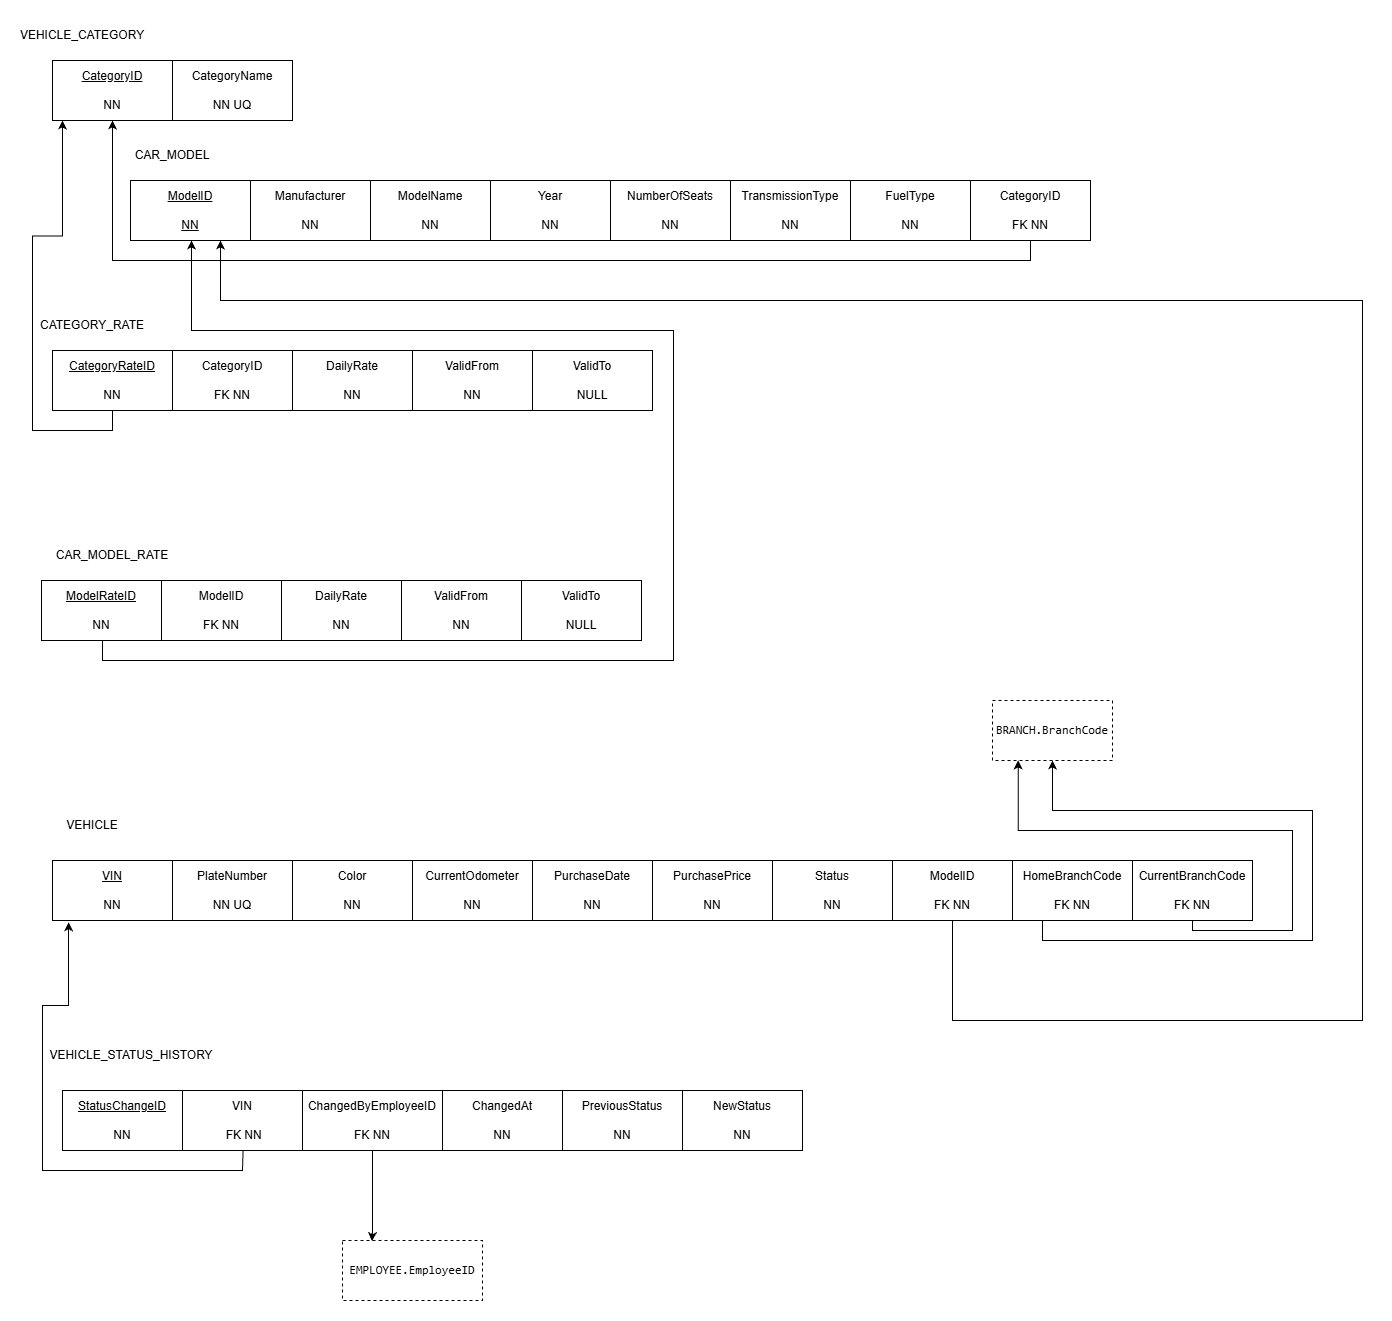

The diagram above was exported from draw.io. Its source (the exported page's mxGraphModel, read from the mxfile embedded in the PNG):
<mxGraphModel dx="1451" dy="742" grid="1" gridSize="10" guides="1" tooltips="1" connect="1" arrows="1" fold="1" page="1" pageScale="1" pageWidth="850" pageHeight="1100" math="0" shadow="0">
  <root>
    <mxCell id="0" />
    <mxCell id="1" parent="0" />
    <mxCell id="8r30ywy7euLMclqrYPRs-1" parent="1" style="rounded=0;whiteSpace=wrap;html=1;" value="CategoryName&lt;div&gt;&lt;br&gt;&lt;/div&gt;&lt;div&gt;NN UQ&lt;/div&gt;" vertex="1">
      <mxGeometry height="60" width="120" x="200" y="70" as="geometry" />
    </mxCell>
    <mxCell id="8r30ywy7euLMclqrYPRs-2" parent="1" style="rounded=0;whiteSpace=wrap;html=1;" value="&lt;u&gt;CategoryID&lt;/u&gt;&lt;div&gt;&lt;br&gt;&lt;/div&gt;&lt;div&gt;NN&lt;/div&gt;" vertex="1">
      <mxGeometry height="60" width="120" x="80" y="70" as="geometry" />
    </mxCell>
    <mxCell id="8r30ywy7euLMclqrYPRs-3" parent="1" style="text;html=1;whiteSpace=wrap;strokeColor=none;fillColor=none;align=center;verticalAlign=middle;rounded=0;" value="VEHICLE_CATEGORY" vertex="1">
      <mxGeometry height="30" width="60" x="80" y="30" as="geometry" />
    </mxCell>
    <mxCell id="8r30ywy7euLMclqrYPRs-13" edge="1" parent="1" source="8r30ywy7euLMclqrYPRs-4" style="edgeStyle=orthogonalEdgeStyle;rounded=0;orthogonalLoop=1;jettySize=auto;html=1;exitX=0.5;exitY=1;exitDx=0;exitDy=0;entryX=0.5;entryY=1;entryDx=0;entryDy=0;defaultLabelBackgroundColor=page;labelPadding=0 4;" target="8r30ywy7euLMclqrYPRs-2">
      <mxGeometry relative="1" x="0.0223" as="geometry" />
    </mxCell>
    <mxCell id="8r30ywy7euLMclqrYPRs-4" parent="1" style="rounded=0;whiteSpace=wrap;html=1;" value="CategoryID&lt;div&gt;&lt;br&gt;&lt;/div&gt;&lt;div&gt;FK NN&lt;/div&gt;" vertex="1">
      <mxGeometry height="60" width="120" x="998" y="190" as="geometry" />
    </mxCell>
    <mxCell id="8r30ywy7euLMclqrYPRs-5" parent="1" style="rounded=0;whiteSpace=wrap;html=1;" value="FuelType&lt;div&gt;&lt;br&gt;&lt;/div&gt;&lt;div&gt;NN&lt;/div&gt;" vertex="1">
      <mxGeometry height="60" width="120" x="878" y="190" as="geometry" />
    </mxCell>
    <mxCell id="8r30ywy7euLMclqrYPRs-6" parent="1" style="rounded=0;whiteSpace=wrap;html=1;" value="TransmissionType&lt;div&gt;&lt;br&gt;&lt;/div&gt;&lt;div&gt;NN&lt;/div&gt;" vertex="1">
      <mxGeometry height="60" width="120" x="758" y="190" as="geometry" />
    </mxCell>
    <mxCell id="8r30ywy7euLMclqrYPRs-7" parent="1" style="rounded=0;whiteSpace=wrap;html=1;" value="NumberOfSeats&lt;div&gt;&lt;br&gt;&lt;/div&gt;&lt;div&gt;NN&lt;/div&gt;" vertex="1">
      <mxGeometry height="60" width="120" x="638" y="190" as="geometry" />
    </mxCell>
    <mxCell id="8r30ywy7euLMclqrYPRs-8" parent="1" style="rounded=0;whiteSpace=wrap;html=1;" value="Year&lt;div&gt;&lt;br&gt;&lt;/div&gt;&lt;div&gt;NN&lt;/div&gt;" vertex="1">
      <mxGeometry height="60" width="120" x="518" y="190" as="geometry" />
    </mxCell>
    <mxCell id="8r30ywy7euLMclqrYPRs-9" parent="1" style="rounded=0;whiteSpace=wrap;html=1;" value="ModelName&lt;div&gt;&lt;br&gt;&lt;/div&gt;&lt;div&gt;NN&lt;/div&gt;" vertex="1">
      <mxGeometry height="60" width="120" x="398" y="190" as="geometry" />
    </mxCell>
    <mxCell id="8r30ywy7euLMclqrYPRs-10" parent="1" style="rounded=0;whiteSpace=wrap;html=1;" value="Manufacturer&lt;div&gt;&lt;br&gt;&lt;/div&gt;&lt;div&gt;NN&lt;/div&gt;" vertex="1">
      <mxGeometry height="60" width="120" x="278" y="190" as="geometry" />
    </mxCell>
    <mxCell id="8r30ywy7euLMclqrYPRs-11" parent="1" style="rounded=0;whiteSpace=wrap;html=1;" value="&lt;u&gt;ModelID&lt;/u&gt;&lt;div&gt;&lt;u&gt;&lt;br&gt;&lt;/u&gt;&lt;/div&gt;&lt;div&gt;&lt;u&gt;NN&lt;/u&gt;&lt;/div&gt;" vertex="1">
      <mxGeometry height="60" width="120" x="158" y="190" as="geometry" />
    </mxCell>
    <mxCell id="8r30ywy7euLMclqrYPRs-12" parent="1" style="text;html=1;whiteSpace=wrap;strokeColor=none;fillColor=none;align=center;verticalAlign=middle;rounded=0;" value="CAR_MODEL" vertex="1">
      <mxGeometry height="30" width="60" x="170" y="150" as="geometry" />
    </mxCell>
    <mxCell id="8r30ywy7euLMclqrYPRs-14" parent="1" style="rounded=0;whiteSpace=wrap;html=1;" value="ValidTo&lt;div&gt;&lt;br&gt;&lt;/div&gt;&lt;div&gt;NULL&lt;/div&gt;" vertex="1">
      <mxGeometry height="60" width="120" x="560" y="360" as="geometry" />
    </mxCell>
    <mxCell id="8r30ywy7euLMclqrYPRs-15" parent="1" style="rounded=0;whiteSpace=wrap;html=1;" value="ValidFrom&lt;div&gt;&lt;br&gt;&lt;/div&gt;&lt;div&gt;NN&lt;/div&gt;" vertex="1">
      <mxGeometry height="60" width="120" x="440" y="360" as="geometry" />
    </mxCell>
    <mxCell id="8r30ywy7euLMclqrYPRs-16" parent="1" style="rounded=0;whiteSpace=wrap;html=1;" value="DailyRate&lt;div&gt;&lt;br&gt;&lt;/div&gt;&lt;div&gt;NN&lt;/div&gt;" vertex="1">
      <mxGeometry height="60" width="120" x="320" y="360" as="geometry" />
    </mxCell>
    <mxCell id="8r30ywy7euLMclqrYPRs-17" parent="1" style="rounded=0;whiteSpace=wrap;html=1;" value="CategoryID&lt;div&gt;&lt;br&gt;&lt;/div&gt;&lt;div&gt;FK NN&lt;/div&gt;" vertex="1">
      <mxGeometry height="60" width="120" x="200" y="360" as="geometry" />
    </mxCell>
    <mxCell id="8r30ywy7euLMclqrYPRs-20" edge="1" parent="1" source="8r30ywy7euLMclqrYPRs-18" style="edgeStyle=orthogonalEdgeStyle;rounded=0;orthogonalLoop=1;jettySize=auto;html=1;exitX=0.5;exitY=1;exitDx=0;exitDy=0;defaultLabelBackgroundColor=page;labelPadding=0 4;">
      <mxGeometry relative="1" as="geometry">
        <mxPoint x="90" y="130.0000000000001" as="targetPoint" />
      </mxGeometry>
    </mxCell>
    <mxCell id="8r30ywy7euLMclqrYPRs-18" parent="1" style="rounded=0;whiteSpace=wrap;html=1;" value="&lt;u&gt;CategoryRateID&lt;/u&gt;&lt;div&gt;&lt;br&gt;&lt;/div&gt;&lt;div&gt;NN&lt;/div&gt;" vertex="1">
      <mxGeometry height="60" width="120" x="80" y="360" as="geometry" />
    </mxCell>
    <mxCell id="8r30ywy7euLMclqrYPRs-19" parent="1" style="text;html=1;whiteSpace=wrap;strokeColor=none;fillColor=none;align=center;verticalAlign=middle;rounded=0;" value="CATEGORY_RATE" vertex="1">
      <mxGeometry height="30" width="60" x="90" y="320" as="geometry" />
    </mxCell>
    <mxCell id="8r30ywy7euLMclqrYPRs-21" parent="1" style="rounded=0;whiteSpace=wrap;html=1;" value="ValidTo&lt;div&gt;&lt;br&gt;&lt;/div&gt;&lt;div&gt;NULL&lt;/div&gt;" vertex="1">
      <mxGeometry height="60" width="120" x="549" y="590" as="geometry" />
    </mxCell>
    <mxCell id="8r30ywy7euLMclqrYPRs-22" parent="1" style="rounded=0;whiteSpace=wrap;html=1;" value="ValidFrom&lt;div&gt;&lt;br&gt;&lt;/div&gt;&lt;div&gt;NN&lt;/div&gt;" vertex="1">
      <mxGeometry height="60" width="120" x="429" y="590" as="geometry" />
    </mxCell>
    <mxCell id="8r30ywy7euLMclqrYPRs-23" parent="1" style="rounded=0;whiteSpace=wrap;html=1;" value="DailyRate&lt;div&gt;&lt;br&gt;&lt;/div&gt;&lt;div&gt;NN&lt;/div&gt;" vertex="1">
      <mxGeometry height="60" width="120" x="309" y="590" as="geometry" />
    </mxCell>
    <mxCell id="8r30ywy7euLMclqrYPRs-24" parent="1" style="rounded=0;whiteSpace=wrap;html=1;" value="ModelID&lt;div&gt;&lt;br&gt;&lt;/div&gt;&lt;div&gt;FK NN&lt;/div&gt;" vertex="1">
      <mxGeometry height="60" width="120" x="189" y="590" as="geometry" />
    </mxCell>
    <mxCell id="8r30ywy7euLMclqrYPRs-27" edge="1" parent="1" style="edgeStyle=orthogonalEdgeStyle;rounded=0;orthogonalLoop=1;jettySize=auto;html=1;exitX=0.5;exitY=1;exitDx=0;exitDy=0;defaultLabelBackgroundColor=page;labelPadding=0 4;">
      <mxGeometry relative="1" x="-0.0167" as="geometry">
        <Array as="points">
          <mxPoint x="130" y="670" />
          <mxPoint x="701" y="670" />
          <mxPoint x="701" y="340" />
          <mxPoint x="219" y="340" />
        </Array>
        <mxPoint x="130" y="650" as="sourcePoint" />
        <mxPoint x="219" y="250" as="targetPoint" />
      </mxGeometry>
    </mxCell>
    <mxCell id="8r30ywy7euLMclqrYPRs-25" parent="1" style="rounded=0;whiteSpace=wrap;html=1;" value="&lt;u&gt;ModelRateID&lt;/u&gt;&lt;div&gt;&lt;br&gt;&lt;/div&gt;&lt;div&gt;NN&lt;/div&gt;" vertex="1">
      <mxGeometry height="60" width="120" x="69" y="590" as="geometry" />
    </mxCell>
    <mxCell id="8r30ywy7euLMclqrYPRs-26" parent="1" style="text;html=1;whiteSpace=wrap;strokeColor=none;fillColor=none;align=center;verticalAlign=middle;rounded=0;" value="CAR_MODEL_RATE" vertex="1">
      <mxGeometry height="30" width="60" x="110" y="550" as="geometry" />
    </mxCell>
    <mxCell id="8r30ywy7euLMclqrYPRs-28" parent="1" style="rounded=0;whiteSpace=wrap;html=1;" value="CurrentBranchCode&lt;div&gt;&lt;br&gt;&lt;/div&gt;&lt;div&gt;FK NN&lt;/div&gt;" vertex="1">
      <mxGeometry height="60" width="120" x="1160" y="870" as="geometry" />
    </mxCell>
    <mxCell id="8r30ywy7euLMclqrYPRs-44" edge="1" parent="1" style="edgeStyle=orthogonalEdgeStyle;rounded=0;orthogonalLoop=1;jettySize=auto;html=1;exitX=0.5;exitY=1;exitDx=0;exitDy=0;entryX=0.75;entryY=1;entryDx=0;entryDy=0;defaultLabelBackgroundColor=page;labelPadding=0 4;">
      <mxGeometry relative="1" as="geometry">
        <Array as="points">
          <mxPoint x="1070" y="950" />
          <mxPoint x="1340" y="950" />
          <mxPoint x="1340" y="820" />
          <mxPoint x="1080" y="820" />
        </Array>
        <mxPoint x="1069.9999999999998" y="930" as="sourcePoint" />
        <mxPoint x="1080" y="770" as="targetPoint" />
      </mxGeometry>
    </mxCell>
    <mxCell id="8r30ywy7euLMclqrYPRs-29" parent="1" style="rounded=0;whiteSpace=wrap;html=1;" value="HomeBranchCode&lt;div&gt;&lt;br&gt;&lt;/div&gt;&lt;div&gt;FK NN&lt;/div&gt;" vertex="1">
      <mxGeometry height="60" width="120" x="1040" y="870" as="geometry" />
    </mxCell>
    <mxCell id="8r30ywy7euLMclqrYPRs-39" edge="1" parent="1" source="8r30ywy7euLMclqrYPRs-30" style="edgeStyle=orthogonalEdgeStyle;rounded=0;orthogonalLoop=1;jettySize=auto;html=1;exitX=0.5;exitY=1;exitDx=0;exitDy=0;entryX=0.75;entryY=1;entryDx=0;entryDy=0;defaultLabelBackgroundColor=page;labelPadding=0 4;" target="8r30ywy7euLMclqrYPRs-11">
      <mxGeometry relative="1" x="0.0987" as="geometry">
        <Array as="points">
          <mxPoint x="980" y="1030" />
          <mxPoint x="1390" y="1030" />
          <mxPoint x="1390" y="310" />
          <mxPoint x="248" y="310" />
        </Array>
      </mxGeometry>
    </mxCell>
    <mxCell id="8r30ywy7euLMclqrYPRs-30" parent="1" style="rounded=0;whiteSpace=wrap;html=1;" value="ModelID&lt;div&gt;&lt;br&gt;&lt;/div&gt;&lt;div&gt;FK NN&lt;/div&gt;" vertex="1">
      <mxGeometry height="60" width="120" x="920" y="870" as="geometry" />
    </mxCell>
    <mxCell id="8r30ywy7euLMclqrYPRs-31" parent="1" style="rounded=0;whiteSpace=wrap;html=1;" value="Status&lt;div&gt;&lt;br&gt;&lt;/div&gt;&lt;div&gt;NN&lt;/div&gt;" vertex="1">
      <mxGeometry height="60" width="120" x="800" y="870" as="geometry" />
    </mxCell>
    <mxCell id="8r30ywy7euLMclqrYPRs-32" parent="1" style="rounded=0;whiteSpace=wrap;html=1;" value="PurchasePrice&lt;div&gt;&lt;br&gt;&lt;/div&gt;&lt;div&gt;NN&lt;/div&gt;" vertex="1">
      <mxGeometry height="60" width="120" x="680" y="870" as="geometry" />
    </mxCell>
    <mxCell id="8r30ywy7euLMclqrYPRs-33" parent="1" style="rounded=0;whiteSpace=wrap;html=1;" value="PurchaseDate&lt;div&gt;&lt;br&gt;&lt;/div&gt;&lt;div&gt;NN&lt;/div&gt;" vertex="1">
      <mxGeometry height="60" width="120" x="560" y="870" as="geometry" />
    </mxCell>
    <mxCell id="8r30ywy7euLMclqrYPRs-34" parent="1" style="rounded=0;whiteSpace=wrap;html=1;" value="CurrentOdometer&lt;div&gt;&lt;br&gt;&lt;/div&gt;&lt;div&gt;NN&lt;/div&gt;" vertex="1">
      <mxGeometry height="60" width="120" x="440" y="870" as="geometry" />
    </mxCell>
    <mxCell id="8r30ywy7euLMclqrYPRs-35" parent="1" style="rounded=0;whiteSpace=wrap;html=1;" value="Color&lt;div&gt;&lt;br&gt;&lt;/div&gt;&lt;div&gt;NN&lt;/div&gt;" vertex="1">
      <mxGeometry height="60" width="120" x="320" y="870" as="geometry" />
    </mxCell>
    <mxCell id="8r30ywy7euLMclqrYPRs-36" parent="1" style="rounded=0;whiteSpace=wrap;html=1;" value="PlateNumber&lt;div&gt;&lt;br&gt;&lt;/div&gt;&lt;div&gt;NN UQ&lt;/div&gt;" vertex="1">
      <mxGeometry height="60" width="120" x="200" y="870" as="geometry" />
    </mxCell>
    <mxCell id="8r30ywy7euLMclqrYPRs-37" parent="1" style="rounded=0;whiteSpace=wrap;html=1;" value="&lt;u&gt;VIN&lt;/u&gt;&lt;div&gt;&lt;u&gt;&lt;br&gt;&lt;/u&gt;&lt;/div&gt;&lt;div&gt;NN&lt;/div&gt;" vertex="1">
      <mxGeometry height="60" width="120" x="80" y="870" as="geometry" />
    </mxCell>
    <mxCell id="8r30ywy7euLMclqrYPRs-38" parent="1" style="text;html=1;whiteSpace=wrap;strokeColor=none;fillColor=none;align=center;verticalAlign=middle;rounded=0;" value="VEHICLE" vertex="1">
      <mxGeometry height="30" width="60" x="90" y="820" as="geometry" />
    </mxCell>
    <mxCell id="8r30ywy7euLMclqrYPRs-40" parent="1" style="rounded=0;whiteSpace=wrap;html=1;dashed=1;" value="&lt;code&gt;BRANCH.BranchCode&lt;/code&gt;" vertex="1">
      <mxGeometry height="60" width="120" x="1020" y="710" as="geometry" />
    </mxCell>
    <mxCell id="8r30ywy7euLMclqrYPRs-48" edge="1" parent="1" source="8r30ywy7euLMclqrYPRs-28" style="edgeStyle=orthogonalEdgeStyle;rounded=0;orthogonalLoop=1;jettySize=auto;html=1;exitX=0.5;exitY=1;exitDx=0;exitDy=0;entryX=0.214;entryY=0.999;entryDx=0;entryDy=0;entryPerimeter=0;defaultLabelBackgroundColor=page;labelPadding=0 4;" target="8r30ywy7euLMclqrYPRs-40">
      <mxGeometry relative="1" x="-0.1451" as="geometry">
        <Array as="points">
          <mxPoint x="1220" y="940" />
          <mxPoint x="1320" y="940" />
          <mxPoint x="1320" y="840" />
          <mxPoint x="1045.7" y="840" />
        </Array>
      </mxGeometry>
    </mxCell>
    <mxCell id="8r30ywy7euLMclqrYPRs-49" parent="1" style="rounded=0;whiteSpace=wrap;html=1;" value="NewStatus&lt;div&gt;&lt;br&gt;&lt;/div&gt;&lt;div&gt;NN&lt;/div&gt;" vertex="1">
      <mxGeometry height="60" width="120" x="710" y="1100" as="geometry" />
    </mxCell>
    <mxCell id="8r30ywy7euLMclqrYPRs-50" parent="1" style="rounded=0;whiteSpace=wrap;html=1;" value="PreviousStatus&lt;div&gt;&lt;br&gt;&lt;/div&gt;&lt;div&gt;NN&lt;/div&gt;" vertex="1">
      <mxGeometry height="60" width="120" x="590" y="1100" as="geometry" />
    </mxCell>
    <mxCell id="8r30ywy7euLMclqrYPRs-51" parent="1" style="rounded=0;whiteSpace=wrap;html=1;" value="ChangedAt&lt;div&gt;&lt;br&gt;&lt;/div&gt;&lt;div&gt;NN&lt;/div&gt;" vertex="1">
      <mxGeometry height="60" width="120" x="470" y="1100" as="geometry" />
    </mxCell>
    <mxCell id="8r30ywy7euLMclqrYPRs-58" edge="1" parent="1" source="8r30ywy7euLMclqrYPRs-52" style="edgeStyle=orthogonalEdgeStyle;rounded=0;orthogonalLoop=1;jettySize=auto;html=1;exitX=0.5;exitY=1;exitDx=0;exitDy=0;defaultLabelBackgroundColor=page;labelPadding=0 4;entryX=0.211;entryY=0.011;entryDx=0;entryDy=0;entryPerimeter=0;" target="8r30ywy7euLMclqrYPRs-57">
      <mxGeometry relative="1" x="-0.228" as="geometry">
        <Array as="points">
          <mxPoint x="400" y="1240" />
        </Array>
        <mxPoint x="399.60493827160485" y="1230" as="targetPoint" />
      </mxGeometry>
    </mxCell>
    <mxCell id="8r30ywy7euLMclqrYPRs-52" parent="1" style="rounded=0;whiteSpace=wrap;html=1;" value="ChangedByEmployeeID&lt;div&gt;&lt;br&gt;&lt;/div&gt;&lt;div&gt;FK NN&lt;/div&gt;" vertex="1">
      <mxGeometry height="60" width="140" x="330" y="1100" as="geometry" />
    </mxCell>
    <mxCell id="8r30ywy7euLMclqrYPRs-53" parent="1" style="rounded=0;whiteSpace=wrap;html=1;" value="VIN&lt;div&gt;&lt;br&gt;&lt;/div&gt;&lt;div&gt;&amp;nbsp;FK NN&lt;/div&gt;" vertex="1">
      <mxGeometry height="60" width="120" x="210" y="1100" as="geometry" />
    </mxCell>
    <mxCell id="8r30ywy7euLMclqrYPRs-54" parent="1" style="rounded=0;whiteSpace=wrap;html=1;" value="&lt;u&gt;StatusChangeID&lt;/u&gt;&lt;div&gt;&lt;u&gt;&lt;br&gt;&lt;/u&gt;&lt;/div&gt;&lt;div&gt;NN&lt;/div&gt;" vertex="1">
      <mxGeometry height="60" width="120" x="90" y="1100" as="geometry" />
    </mxCell>
    <mxCell id="8r30ywy7euLMclqrYPRs-55" parent="1" style="text;html=1;whiteSpace=wrap;strokeColor=none;fillColor=none;align=center;verticalAlign=middle;rounded=0;" value="VEHICLE_STATUS_HISTORY" vertex="1">
      <mxGeometry height="30" width="60" x="129" y="1050" as="geometry" />
    </mxCell>
    <mxCell id="8r30ywy7euLMclqrYPRs-56" edge="1" parent="1" source="8r30ywy7euLMclqrYPRs-53" style="edgeStyle=orthogonalEdgeStyle;rounded=0;orthogonalLoop=1;jettySize=auto;html=1;exitX=0.505;exitY=1.039;exitDx=0;exitDy=0;entryX=0.134;entryY=1.03;entryDx=0;entryDy=0;entryPerimeter=0;defaultLabelBackgroundColor=page;labelPadding=0 4;exitPerimeter=0;" target="8r30ywy7euLMclqrYPRs-37">
      <mxGeometry relative="1" x="0.3902" as="geometry">
        <Array as="points">
          <mxPoint x="270.6" y="1160" />
          <mxPoint x="270" y="1180" />
          <mxPoint x="70" y="1180" />
          <mxPoint x="70" y="1015" />
          <mxPoint x="96.1" y="1015" />
        </Array>
      </mxGeometry>
    </mxCell>
    <mxCell id="8r30ywy7euLMclqrYPRs-57" parent="1" style="rounded=0;whiteSpace=wrap;html=1;dashed=1;" value="&lt;code&gt;EMPLOYEE.EmployeeID&lt;/code&gt;" vertex="1">
      <mxGeometry height="60" width="140" x="370" y="1250" as="geometry" />
    </mxCell>
  </root>
</mxGraphModel>